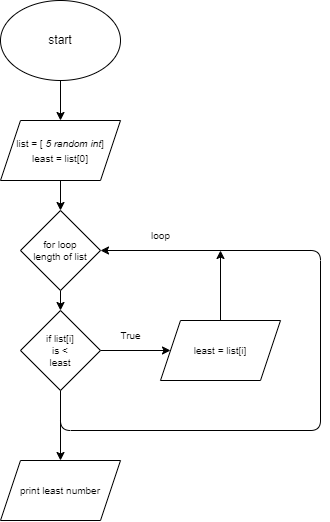

The diagram above was exported from draw.io. Its source (the exported page's mxGraphModel, read from the mxfile embedded in the PNG):
<mxGraphModel dx="360" dy="630" grid="1" gridSize="10" guides="1" tooltips="1" connect="1" arrows="1" fold="1" page="1" pageScale="1" pageWidth="850" pageHeight="1100" math="0" shadow="0">
  <root>
    <mxCell id="0" />
    <mxCell id="1" parent="0" />
    <mxCell id="4" style="edgeStyle=none;html=1;exitX=0.5;exitY=1;exitDx=0;exitDy=0;entryX=0.5;entryY=0;entryDx=0;entryDy=0;fontSize=10;" edge="1" parent="1" source="2" target="3">
      <mxGeometry relative="1" as="geometry" />
    </mxCell>
    <mxCell id="2" value="start" style="ellipse;whiteSpace=wrap;html=1;" vertex="1" parent="1">
      <mxGeometry x="120" y="10" width="120" height="80" as="geometry" />
    </mxCell>
    <mxCell id="6" style="edgeStyle=none;html=1;exitX=0.5;exitY=1;exitDx=0;exitDy=0;entryX=0.5;entryY=0;entryDx=0;entryDy=0;fontSize=10;" edge="1" parent="1" source="3" target="5">
      <mxGeometry relative="1" as="geometry" />
    </mxCell>
    <mxCell id="3" value="&lt;font style=&quot;font-size: 10px;&quot;&gt;list = [ &lt;i&gt;5 random int&lt;/i&gt;]&lt;br&gt;least = list[0]&lt;br&gt;&lt;/font&gt;" style="shape=parallelogram;perimeter=parallelogramPerimeter;whiteSpace=wrap;html=1;fixedSize=1;" vertex="1" parent="1">
      <mxGeometry x="120" y="130" width="120" height="60" as="geometry" />
    </mxCell>
    <mxCell id="8" style="edgeStyle=none;html=1;exitX=0.5;exitY=1;exitDx=0;exitDy=0;entryX=0.5;entryY=0;entryDx=0;entryDy=0;fontSize=10;" edge="1" parent="1" source="5" target="7">
      <mxGeometry relative="1" as="geometry" />
    </mxCell>
    <mxCell id="5" value="for loop&lt;br&gt;length of list" style="rhombus;whiteSpace=wrap;html=1;fontSize=10;" vertex="1" parent="1">
      <mxGeometry x="140" y="220" width="80" height="80" as="geometry" />
    </mxCell>
    <mxCell id="10" style="edgeStyle=none;html=1;exitX=1;exitY=0.5;exitDx=0;exitDy=0;entryX=0;entryY=0.5;entryDx=0;entryDy=0;fontSize=10;" edge="1" parent="1" source="7" target="9">
      <mxGeometry relative="1" as="geometry" />
    </mxCell>
    <mxCell id="12" style="edgeStyle=none;html=1;exitX=0.5;exitY=1;exitDx=0;exitDy=0;fontSize=10;entryX=1;entryY=0.5;entryDx=0;entryDy=0;" edge="1" parent="1" source="7" target="5">
      <mxGeometry relative="1" as="geometry">
        <mxPoint x="390" y="250" as="targetPoint" />
        <Array as="points">
          <mxPoint x="180" y="440" />
          <mxPoint x="440" y="440" />
          <mxPoint x="440" y="260" />
        </Array>
      </mxGeometry>
    </mxCell>
    <mxCell id="14" style="edgeStyle=none;html=1;exitX=0.5;exitY=1;exitDx=0;exitDy=0;entryX=0.5;entryY=0;entryDx=0;entryDy=0;fontSize=10;" edge="1" parent="1" source="7" target="13">
      <mxGeometry relative="1" as="geometry" />
    </mxCell>
    <mxCell id="7" value="if list[i]&lt;br&gt;is &amp;lt;&lt;br&gt;least" style="rhombus;whiteSpace=wrap;html=1;fontSize=10;" vertex="1" parent="1">
      <mxGeometry x="140" y="320" width="80" height="80" as="geometry" />
    </mxCell>
    <mxCell id="11" style="edgeStyle=none;html=1;exitX=0.5;exitY=0;exitDx=0;exitDy=0;fontSize=10;" edge="1" parent="1" source="9">
      <mxGeometry relative="1" as="geometry">
        <mxPoint x="340" y="260" as="targetPoint" />
      </mxGeometry>
    </mxCell>
    <mxCell id="9" value="least = list[i]" style="shape=parallelogram;perimeter=parallelogramPerimeter;whiteSpace=wrap;html=1;fixedSize=1;fontSize=10;" vertex="1" parent="1">
      <mxGeometry x="280" y="330" width="120" height="60" as="geometry" />
    </mxCell>
    <mxCell id="13" value="print least number" style="shape=parallelogram;perimeter=parallelogramPerimeter;whiteSpace=wrap;html=1;fixedSize=1;fontSize=10;" vertex="1" parent="1">
      <mxGeometry x="120" y="470" width="120" height="60" as="geometry" />
    </mxCell>
    <mxCell id="15" value="True" style="text;html=1;align=center;verticalAlign=middle;resizable=0;points=[];autosize=1;strokeColor=none;fillColor=none;fontSize=10;" vertex="1" parent="1">
      <mxGeometry x="230" y="330" width="40" height="30" as="geometry" />
    </mxCell>
    <mxCell id="16" value="loop" style="text;html=1;align=center;verticalAlign=middle;resizable=0;points=[];autosize=1;strokeColor=none;fillColor=none;fontSize=10;" vertex="1" parent="1">
      <mxGeometry x="260" y="230" width="40" height="30" as="geometry" />
    </mxCell>
  </root>
</mxGraphModel>